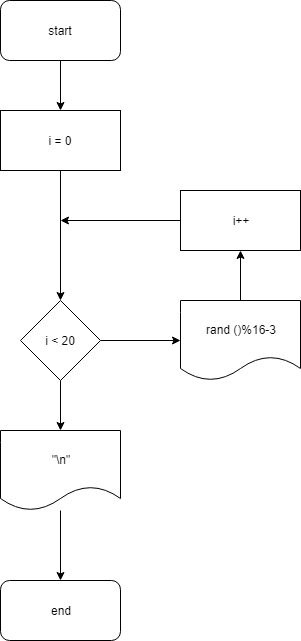

The diagram above was exported from draw.io. Its source (the exported page's mxGraphModel, read from the mxfile embedded in the PNG):
<mxGraphModel dx="1408" dy="780" grid="1" gridSize="10" guides="1" tooltips="1" connect="1" arrows="1" fold="1" page="1" pageScale="1" pageWidth="827" pageHeight="1169" math="0" shadow="0">
  <root>
    <mxCell id="0" />
    <mxCell id="1" parent="0" />
    <mxCell id="FlPrNnjdyNx38AyPic-3-6" value="" style="edgeStyle=orthogonalEdgeStyle;rounded=0;orthogonalLoop=1;jettySize=auto;html=1;" edge="1" parent="1" target="FlPrNnjdyNx38AyPic-3-4">
      <mxGeometry relative="1" as="geometry">
        <mxPoint x="70" y="110" as="sourcePoint" />
      </mxGeometry>
    </mxCell>
    <mxCell id="FlPrNnjdyNx38AyPic-3-7" value="" style="edgeStyle=orthogonalEdgeStyle;rounded=0;orthogonalLoop=1;jettySize=auto;html=1;" edge="1" parent="1" source="FlPrNnjdyNx38AyPic-3-4" target="FlPrNnjdyNx38AyPic-3-5">
      <mxGeometry relative="1" as="geometry" />
    </mxCell>
    <mxCell id="FlPrNnjdyNx38AyPic-3-4" value="i = 0" style="rounded=0;whiteSpace=wrap;html=1;" vertex="1" parent="1">
      <mxGeometry x="10" y="160" width="120" height="60" as="geometry" />
    </mxCell>
    <mxCell id="FlPrNnjdyNx38AyPic-3-12" value="" style="edgeStyle=orthogonalEdgeStyle;rounded=0;orthogonalLoop=1;jettySize=auto;html=1;" edge="1" parent="1" source="FlPrNnjdyNx38AyPic-3-5" target="FlPrNnjdyNx38AyPic-3-11">
      <mxGeometry relative="1" as="geometry" />
    </mxCell>
    <mxCell id="FlPrNnjdyNx38AyPic-3-20" value="" style="edgeStyle=orthogonalEdgeStyle;rounded=0;orthogonalLoop=1;jettySize=auto;html=1;" edge="1" parent="1" source="FlPrNnjdyNx38AyPic-3-5" target="FlPrNnjdyNx38AyPic-3-19">
      <mxGeometry relative="1" as="geometry" />
    </mxCell>
    <mxCell id="FlPrNnjdyNx38AyPic-3-5" value="i &amp;lt; 20" style="rhombus;whiteSpace=wrap;html=1;" vertex="1" parent="1">
      <mxGeometry x="30" y="350" width="80" height="80" as="geometry" />
    </mxCell>
    <mxCell id="FlPrNnjdyNx38AyPic-3-16" value="" style="edgeStyle=orthogonalEdgeStyle;rounded=0;orthogonalLoop=1;jettySize=auto;html=1;" edge="1" parent="1" source="FlPrNnjdyNx38AyPic-3-9">
      <mxGeometry relative="1" as="geometry">
        <mxPoint x="70" y="270" as="targetPoint" />
      </mxGeometry>
    </mxCell>
    <mxCell id="FlPrNnjdyNx38AyPic-3-9" value="i++" style="rounded=0;whiteSpace=wrap;html=1;" vertex="1" parent="1">
      <mxGeometry x="190" y="240" width="120" height="60" as="geometry" />
    </mxCell>
    <mxCell id="FlPrNnjdyNx38AyPic-3-13" value="" style="edgeStyle=orthogonalEdgeStyle;rounded=0;orthogonalLoop=1;jettySize=auto;html=1;" edge="1" parent="1" source="FlPrNnjdyNx38AyPic-3-11" target="FlPrNnjdyNx38AyPic-3-9">
      <mxGeometry relative="1" as="geometry" />
    </mxCell>
    <mxCell id="FlPrNnjdyNx38AyPic-3-11" value="rand ()%16-3" style="shape=document;whiteSpace=wrap;html=1;boundedLbl=1;" vertex="1" parent="1">
      <mxGeometry x="190" y="350" width="120" height="80" as="geometry" />
    </mxCell>
    <mxCell id="FlPrNnjdyNx38AyPic-3-17" value="start" style="rounded=1;whiteSpace=wrap;html=1;" vertex="1" parent="1">
      <mxGeometry x="10" y="50" width="120" height="60" as="geometry" />
    </mxCell>
    <mxCell id="FlPrNnjdyNx38AyPic-3-22" value="" style="edgeStyle=orthogonalEdgeStyle;rounded=0;orthogonalLoop=1;jettySize=auto;html=1;" edge="1" parent="1" source="FlPrNnjdyNx38AyPic-3-19" target="FlPrNnjdyNx38AyPic-3-21">
      <mxGeometry relative="1" as="geometry" />
    </mxCell>
    <mxCell id="FlPrNnjdyNx38AyPic-3-19" value="&quot;\n&quot;" style="shape=document;whiteSpace=wrap;html=1;boundedLbl=1;" vertex="1" parent="1">
      <mxGeometry x="10" y="480" width="120" height="80" as="geometry" />
    </mxCell>
    <mxCell id="FlPrNnjdyNx38AyPic-3-21" value="end" style="rounded=1;whiteSpace=wrap;html=1;" vertex="1" parent="1">
      <mxGeometry x="10" y="630" width="120" height="60" as="geometry" />
    </mxCell>
  </root>
</mxGraphModel>